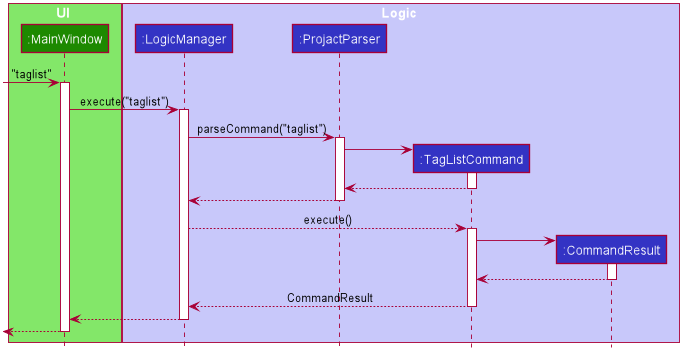

The diagram above was rendered by PlantUML. Its source (embedded in the PNG):
@startuml








skinparam BackgroundColor #FFFFFFF

skinparam Shadowing false

skinparam Class {
    FontColor #FFFFFF
    BorderThickness 1
    BorderColor #FFFFFF
    StereotypeFontColor #FFFFFF
    FontName Arial
}

skinparam Actor {
    BorderColor #000000
    Color #000000
    FontName Arial
}

skinparam Sequence {
    MessageAlign center
    BoxFontSize 15
    BoxPadding 0
    BoxFontColor #FFFFFF
    FontName Arial
}

skinparam Participant {
    FontColor #FFFFFFF
    Padding 20
}

skinparam MinClassWidth 50
skinparam ParticipantPadding 10
skinparam Shadowing false
skinparam DefaultTextAlignment center
skinparam packageStyle Rectangle

hide footbox
hide members
hide circle

box UI #83E769
participant ":MainWindow" as MainWindow #1D8900
end box

box Logic #C8C8FA
participant ":LogicManager" as LogicManager #3333C4
participant ":ProjactParser" as ProjactParser #3333C4
participant ":TagListCommand" as TagListCommand #3333C4
participant ":CommandResult" as CommandResult #3333C4
end box

[-> MainWindow: "taglist"
activate MainWindow

MainWindow -> LogicManager: execute("taglist")
activate LogicManager

LogicManager -> ProjactParser : parseCommand("taglist")
activate ProjactParser

create TagListCommand
ProjactParser -> TagListCommand
activate TagListCommand

TagListCommand --> ProjactParser :
deactivate TagListCommand

ProjactParser --> LogicManager :
deactivate ProjactParser

LogicManager --> TagListCommand : execute()
activate TagListCommand

create CommandResult
TagListCommand -> CommandResult
activate CommandResult

CommandResult --> TagListCommand
deactivate CommandResult

TagListCommand --> LogicManager : CommandResult
deactivate TagListCommand

LogicManager --> MainWindow
deactivate LogicManager

[<-- MainWindow
deactivate MainWindow
@enduml